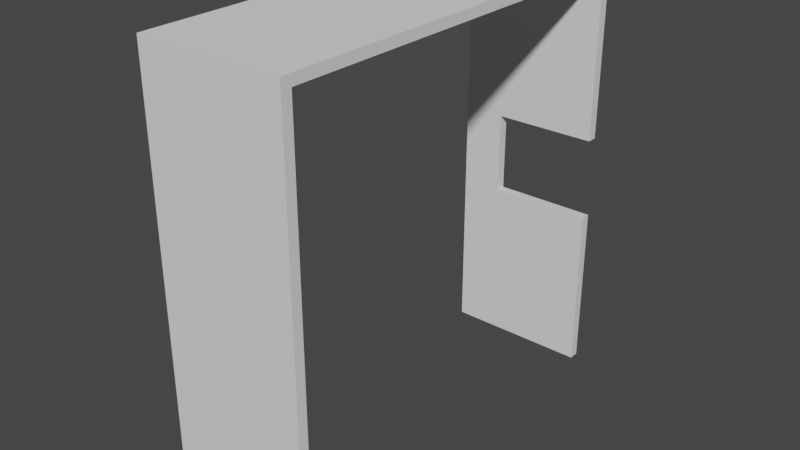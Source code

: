 # Source: doorscalewall000.blend  (saved by Blender 3.0.42; exported with 4.5.12 LTS)
import bpy
from mathutils import Matrix  # noqa: F401  (used for matrix-valued properties, if any)

bpy.ops.wm.read_factory_settings(use_empty=True)
scene = bpy.context.scene
scene.name = 'Scene'

# ---- collections
col_collection = bpy.data.collections.new('Collection'); scene.collection.children.link(col_collection)

# ---- world
world_world = bpy.data.worlds.new('World'); scene.world = world_world
world_world.use_nodes = True; world_world.node_tree.nodes.clear()
_N = world_world.node_tree.nodes; _L = world_world.node_tree.links
n0 = _N.new('ShaderNodeOutputWorld'); n0.name = 'World Output'; n0.location = (300, 300)
n1 = _N.new('ShaderNodeBackground'); n1.name = 'Background'; n1.location = (10, 300)
n1.inputs[0].default_value = (0.05088, 0.05088, 0.05088, 1.0)
_L.new(n1.outputs[0], n0.inputs[0])
n0.is_active_output = True
world_world.color = (0.05088, 0.05088, 0.05088)
world_world.use_sun_shadow = False
world_world.sun_shadow_jitter_overblur = 0.0

# ---- meshes
me_cube_001 = bpy.data.meshes.new('Cube.001')
me_cube_001.from_pydata([(1.0, 2.712e-07, 0.25), (-1.0, -1.46e-07, 0.25), (-1.0, 2.5, 0.25), (1.0, 1.347e-07, 0.01), (-1.0, -4.614e-07, 0.01), (1.0, 2.5, 0.01), (1.0, 2.5, 0.25), (-1.0, 2.5, 0.01), (-5.0, 2.5, 0.25), (-5.0, -5.633e-07, 0.25), (-5.0, -8.786e-07, 0.009998), (-5.0, 2.5, 0.009999), (5.0, 7.361e-07, 0.25), (5.0, 5.996e-07, 0.01), (5.0, 2.5, 0.01), (5.0, 2.5, 0.25), (1.0, 3.5, 0.01), (1.0, 3.5, 0.25), (-1.0, 3.5, 0.01), (-1.0, 3.5, 0.25), (-5.0, 3.5, 0.25), (-5.0, 3.5, 0.009999), (5.0, 3.5, 0.01), (5.0, 3.5, 0.25)], [], [(15, 14, 22, 23), (1, 4, 7, 2), (11, 8, 20, 21), (7, 5, 6, 2), (14, 5, 16, 22), (0, 6, 5, 3), (9, 8, 11, 10), (4, 1, 9, 10), (7, 4, 10, 11), (1, 2, 8, 9), (13, 14, 15, 12), (6, 0, 12, 15), (0, 3, 13, 12), (3, 5, 14, 13), (16, 17, 23, 22), (19, 18, 21, 20), (19, 17, 16, 18), (8, 2, 19, 20), (6, 15, 23, 17), (2, 6, 17, 19), (5, 7, 18, 16), (7, 11, 21, 18)])
_uv = me_cube_001.uv_layers.new(name='UVMap')
_uv.uv.foreach_set('vector', [0.625, 0.25, 0.625, 0.0, 0.625, 0.0, 0.625, 0.25, 0.375, 0.5, 0.375, 0.75, 0.625, 0.75, 0.625, 0.5, 0.625, 0.75, 0.625, 0.5, 0.625, 0.5, 0.625, 0.75, 0.625, 0.75, 0.625, 1.0, 0.875, 0.5, 0.625, 0.5, 0.625, 1.0, 0.625, 1.0, 0.625, 1.0, 0.625, 1.0, 0.375, 0.25, 0.875, 0.5, 0.625, 1.0, 0.375, 1.0, 0.375, 0.5, 0.625, 0.5, 0.625, 0.75, 0.375, 0.75, 0.375, 0.75, 0.375, 0.5, 0.375, 0.5, 0.375, 0.75, 0.625, 0.75, 0.375, 0.75, 0.375, 0.75, 0.625, 0.75, 0.375, 0.5, 0.625, 0.5, 0.625, 0.5, 0.375, 0.5, 0.375, 0.0, 0.625, 0.0, 0.625, 0.25, 0.375, 0.25, 0.875, 0.5, 0.375, 0.25, 0.375, 0.25, 0.875, 0.5, 0.375, 0.25, 0.375, 1.0, 0.375, 1.0, 0.375, 0.25, 0.375, 1.0, 0.625, 1.0, 0.625, 1.0, 0.375, 1.0, 0.875, 0.75, 0.875, 0.5, 0.875, 0.5, 0.875, 0.75, 0.625, 0.5, 0.625, 0.75, 0.625, 0.75, 0.625, 0.5, 0.625, 0.5, 0.875, 0.5, 0.875, 0.75, 0.625, 0.75, 0.625, 0.5, 0.625, 0.5, 0.625, 0.5, 0.625, 0.5, 0.875, 0.5, 0.875, 0.5, 0.875, 0.5, 0.875, 0.5, 0.625, 0.5, 0.875, 0.5, 0.875, 0.5, 0.625, 0.5, 0.625, 1.0, 0.625, 0.75, 0.625, 0.75, 0.625, 1.0, 0.625, 0.75, 0.625, 0.75, 0.625, 0.75, 0.625, 0.75])
me_cube_001.use_remesh_fix_poles = True
me_cube_001.use_remesh_preserve_attributes = False
me_cube_001.update()
me_cube_002 = bpy.data.meshes.new('Cube.002')
me_cube_002.from_pydata([(5.0, 1.75, 0.12), (5.0, -1.75, 0.12), (5.0, -1.75, -0.12), (5.0, 1.75, -0.12), (-5.0, 1.75, 0.12), (-5.0, -1.75, 0.12), (-5.0, -1.75, -0.12), (-5.0, 1.75, -0.12)], [], [(1, 2, 3, 0), (5, 4, 7, 6), (0, 3, 7, 4), (1, 0, 4, 5), (3, 2, 6, 7), (2, 1, 5, 6)])
_uv = me_cube_002.uv_layers.new(name='UVMap')
_uv.uv.foreach_set('vector', [0.375, 0.5, 0.375, 0.75, 0.625, 0.75, 0.625, 0.5, 0.375, 0.5, 0.625, 0.5, 0.625, 0.75, 0.375, 0.75, 0.625, 0.5, 0.625, 0.75, 0.625, 0.75, 0.625, 0.5, 0.375, 0.5, 0.625, 0.5, 0.625, 0.5, 0.375, 0.5, 0.625, 0.75, 0.375, 0.75, 0.375, 0.75, 0.625, 0.75, 0.375, 0.75, 0.375, 0.5, 0.375, 0.5, 0.375, 0.75])
me_cube_002.use_remesh_fix_poles = True
me_cube_002.use_remesh_preserve_attributes = False
me_cube_002.update()
me_cube_003 = bpy.data.meshes.new('Cube.003')
me_cube_003.from_pydata([(5.0, 3.07e-07, 0.25), (5.0, 3.5, 0.25), (5.0, -8.394e-09, 0.01), (5.0, 3.5, 0.01), (-5.0, 3.5, 0.25), (-5.0, -5.633e-07, 0.25), (-5.0, -8.786e-07, 0.009998), (-5.0, 3.5, 0.009999)], [], [(0, 2, 3, 1), (5, 4, 7, 6), (2, 0, 5, 6), (3, 2, 6, 7), (0, 1, 4, 5), (3, 7, 4, 1)])
_uv = me_cube_003.uv_layers.new(name='UVMap')
_uv.uv.foreach_set('vector', [0.375, 0.5, 0.375, 0.75, 0.625, 0.75, 0.625, 0.5, 0.375, 0.5, 0.625, 0.5, 0.625, 0.75, 0.375, 0.75, 0.375, 0.75, 0.375, 0.5, 0.375, 0.5, 0.375, 0.75, 0.625, 0.75, 0.375, 0.75, 0.375, 0.75, 0.625, 0.75, 0.375, 0.5, 0.625, 0.5, 0.625, 0.5, 0.375, 0.5, 0.625, 0.75, 0.625, 0.75, 0.625, 0.5, 0.625, 0.5])
me_cube_003.use_remesh_fix_poles = True
me_cube_003.use_remesh_preserve_attributes = False
me_cube_003.update()

# ---- objects
ob_cube = bpy.data.objects.new('Cube', me_cube_001)
ob_cube_001 = bpy.data.objects.new('Cube.001', me_cube_002)
ob_cube_002 = bpy.data.objects.new('Cube.002', me_cube_003)

# ---- transforms, parenting, visibility, modifiers, constraints
ob_cube.location = (0.0, 0.0, 0.0)
ob_cube.rotation_euler = (-1.571, 1.571, 0.0)
ob_cube_001.location = (-1.75, -4.75, 5.12)
ob_cube_001.rotation_euler = (-4.371e-08, -4.371e-08, 1.571)
ob_cube_002.location = (0.0, -9.76, 0.0)
ob_cube_002.rotation_euler = (-1.571, 1.571, 0.0)

# ---- collection membership
col_collection.objects.link(ob_cube)
col_collection.objects.link(ob_cube_001)
col_collection.objects.link(ob_cube_002)

# ---- scene / render settings (as saved in the file)
scene.frame_start = 1; scene.frame_end = 250; scene.frame_set(0)
scene.render.engine = 'BLENDER_EEVEE_NEXT'
scene.cycles.sampling_pattern = 'TABULATED_SOBOL'
scene.cycles.use_light_tree = False
scene.view_settings.view_transform = 'Filmic'
bpy.context.view_layer.update()

# ---- added for rendering (the .blend has no active camera and no usable light): camera, sun
cam_auto = bpy.data.cameras.new('AutoCamera')
cam_auto.lens = 50.0
cam_auto.sensor_width = 36.0
cam_auto.clip_end = 1000.0
ob_auto_camera = bpy.data.objects.new('AutoCamera', cam_auto)
scene.collection.objects.link(ob_auto_camera)
ob_auto_camera.location = (11.8828, -21.1094, 11.0262)
ob_auto_camera.rotation_euler = (1.09748, -7.21219e-08, 0.694738)
scene.camera = ob_auto_camera
light_auto_sun = bpy.data.lights.new('AutoSun', 'SUN')
light_auto_sun.energy = 3.0
light_auto_sun.angle = 0.0523599
ob_auto_sun = bpy.data.objects.new('AutoSun', light_auto_sun)
scene.collection.objects.link(ob_auto_sun)
ob_auto_sun.rotation_euler = (0.872665, 0.174533, 0.523599)
bpy.context.view_layer.update()
